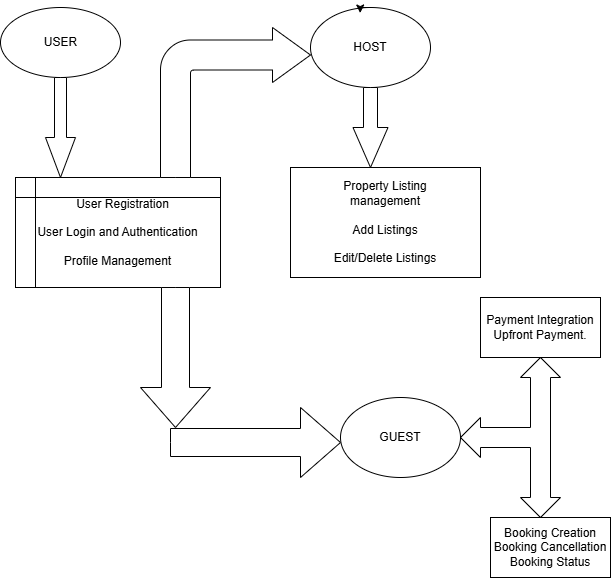

The diagram above was exported from draw.io. Its source (the exported page's mxGraphModel, read from the mxfile embedded in the PNG):
<mxGraphModel dx="846" dy="425" grid="1" gridSize="10" guides="1" tooltips="1" connect="1" arrows="1" fold="1" page="1" pageScale="1" pageWidth="850" pageHeight="1100" math="0" shadow="0">
  <root>
    <mxCell id="0" />
    <mxCell id="1" parent="0" />
    <mxCell id="KR5larpBuZBQ9kI_W0MO-1" style="edgeStyle=orthogonalEdgeStyle;rounded=0;orthogonalLoop=1;jettySize=auto;html=1;exitX=0.5;exitY=1;exitDx=0;exitDy=0;entryX=0.5;entryY=1;entryDx=0;entryDy=0;" edge="1" parent="1" source="lmE8PEypd6xvXop4ryUy-1" target="lmE8PEypd6xvXop4ryUy-7">
      <mxGeometry relative="1" as="geometry" />
    </mxCell>
    <mxCell id="lmE8PEypd6xvXop4ryUy-1" value="" style="ellipse;whiteSpace=wrap;html=1;" parent="1" vertex="1">
      <mxGeometry y="10" width="120" height="70" as="geometry" />
    </mxCell>
    <mxCell id="lmE8PEypd6xvXop4ryUy-3" value="HOST" style="ellipse;whiteSpace=wrap;html=1;" parent="1" vertex="1">
      <mxGeometry x="310" y="10" width="120" height="80" as="geometry" />
    </mxCell>
    <mxCell id="lmE8PEypd6xvXop4ryUy-7" value="USER" style="text;strokeColor=none;align=center;fillColor=none;html=1;verticalAlign=middle;whiteSpace=wrap;rounded=0;" parent="1" vertex="1">
      <mxGeometry x="32.5" y="30" width="55" height="30" as="geometry" />
    </mxCell>
    <mxCell id="KR5larpBuZBQ9kI_W0MO-4" value="" style="html=1;shadow=0;dashed=0;align=center;verticalAlign=middle;shape=mxgraph.arrows2.arrow;dy=0.6;dx=40;direction=south;notch=0;" vertex="1" parent="1">
      <mxGeometry x="45" y="80" width="30" height="100" as="geometry" />
    </mxCell>
    <mxCell id="KR5larpBuZBQ9kI_W0MO-5" value="&lt;div&gt;&lt;span style=&quot;background-color: transparent; color: light-dark(rgb(0, 0, 0), rgb(255, 255, 255));&quot;&gt;&amp;nbsp; &amp;nbsp;User Registration&lt;/span&gt;&lt;/div&gt;&lt;div&gt;&lt;span style=&quot;background-color: transparent; color: light-dark(rgb(0, 0, 0), rgb(255, 255, 255));&quot;&gt;&lt;br&gt;&lt;/span&gt;&lt;/div&gt;&lt;div&gt;&lt;span style=&quot;background-color: transparent; color: light-dark(rgb(0, 0, 0), rgb(255, 255, 255));&quot;&gt;User Login and Authentication&lt;/span&gt;&lt;/div&gt;&lt;div&gt;&lt;span style=&quot;background-color: transparent; color: light-dark(rgb(0, 0, 0), rgb(255, 255, 255));&quot;&gt;&lt;br&gt;&lt;/span&gt;&lt;/div&gt;&lt;div&gt;&lt;span style=&quot;background-color: transparent; color: light-dark(rgb(0, 0, 0), rgb(255, 255, 255));&quot;&gt;Profile Management&lt;/span&gt;&lt;/div&gt;" style="shape=internalStorage;whiteSpace=wrap;html=1;backgroundOutline=1;" vertex="1" parent="1">
      <mxGeometry x="15" y="180" width="205" height="110" as="geometry" />
    </mxCell>
    <mxCell id="KR5larpBuZBQ9kI_W0MO-6" style="edgeStyle=orthogonalEdgeStyle;rounded=0;orthogonalLoop=1;jettySize=auto;html=1;exitX=0.5;exitY=0;exitDx=0;exitDy=0;entryX=0.414;entryY=0.069;entryDx=0;entryDy=0;entryPerimeter=0;" edge="1" parent="1" source="lmE8PEypd6xvXop4ryUy-3" target="lmE8PEypd6xvXop4ryUy-3">
      <mxGeometry relative="1" as="geometry" />
    </mxCell>
    <mxCell id="KR5larpBuZBQ9kI_W0MO-7" value="" style="html=1;shadow=0;dashed=0;align=center;verticalAlign=middle;shape=mxgraph.arrows2.bendArrow;dy=15;dx=38;notch=0;arrowHead=55;rounded=1;" vertex="1" parent="1">
      <mxGeometry x="160" y="30" width="150" height="150" as="geometry" />
    </mxCell>
    <mxCell id="KR5larpBuZBQ9kI_W0MO-9" value="" style="html=1;shadow=0;dashed=0;align=center;verticalAlign=middle;shape=mxgraph.arrows2.arrow;dy=0.6;dx=40;direction=south;notch=0;" vertex="1" parent="1">
      <mxGeometry x="352.5" y="90" width="35" height="80" as="geometry" />
    </mxCell>
    <mxCell id="KR5larpBuZBQ9kI_W0MO-10" value="&lt;div&gt;Property Listing&lt;div&gt;management&lt;/div&gt;&lt;/div&gt;&lt;div&gt;&lt;br&gt;&lt;/div&gt;Add Listings&lt;div&gt;&lt;br&gt;&lt;div&gt;&lt;span style=&quot;background-color: transparent; color: light-dark(rgb(0, 0, 0), rgb(255, 255, 255));&quot;&gt;Edit/Delete Listings&lt;/span&gt;&lt;/div&gt;&lt;/div&gt;" style="rounded=0;whiteSpace=wrap;html=1;" vertex="1" parent="1">
      <mxGeometry x="290" y="170" width="190" height="110" as="geometry" />
    </mxCell>
    <mxCell id="KR5larpBuZBQ9kI_W0MO-13" value="" style="html=1;shadow=0;dashed=0;align=center;verticalAlign=middle;shape=mxgraph.arrows2.triadArrow;dy=10;dx=20;arrowHead=40;rotation=-90;" vertex="1" parent="1">
      <mxGeometry x="430" y="390" width="160" height="100" as="geometry" />
    </mxCell>
    <mxCell id="KR5larpBuZBQ9kI_W0MO-14" value="Payment Integration&lt;div&gt;Upfront Payment.&lt;/div&gt;" style="rounded=0;whiteSpace=wrap;html=1;" vertex="1" parent="1">
      <mxGeometry x="480" y="300" width="120" height="60" as="geometry" />
    </mxCell>
    <mxCell id="KR5larpBuZBQ9kI_W0MO-15" value="Booking Creation&lt;div&gt;Booking Cancellation&lt;/div&gt;&lt;div&gt;Booking Status&lt;/div&gt;" style="rounded=0;whiteSpace=wrap;html=1;" vertex="1" parent="1">
      <mxGeometry x="490" y="520" width="120" height="60" as="geometry" />
    </mxCell>
    <mxCell id="KR5larpBuZBQ9kI_W0MO-17" value="" style="html=1;shadow=0;dashed=0;align=center;verticalAlign=middle;shape=mxgraph.arrows2.arrow;dy=0.6;dx=40;direction=south;notch=0;" vertex="1" parent="1">
      <mxGeometry x="140" y="290" width="70" height="140" as="geometry" />
    </mxCell>
    <mxCell id="KR5larpBuZBQ9kI_W0MO-19" value="" style="html=1;shadow=0;dashed=0;align=center;verticalAlign=middle;shape=mxgraph.arrows2.arrow;dy=0.6;dx=40;notch=0;" vertex="1" parent="1">
      <mxGeometry x="170" y="410" width="170" height="70" as="geometry" />
    </mxCell>
    <mxCell id="KR5larpBuZBQ9kI_W0MO-20" value="GUEST" style="ellipse;whiteSpace=wrap;html=1;" vertex="1" parent="1">
      <mxGeometry x="340" y="400" width="120" height="80" as="geometry" />
    </mxCell>
  </root>
</mxGraphModel>